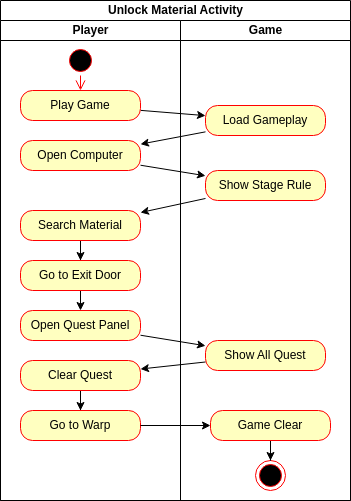

The diagram above was exported from draw.io. Its source (the exported page's mxGraphModel, read from the mxfile embedded in the PNG):
<mxGraphModel dx="1422" dy="844" grid="1" gridSize="10" guides="1" tooltips="1" connect="1" arrows="1" fold="1" page="1" pageScale="1" pageWidth="827" pageHeight="1169" math="0" shadow="0">
  <root>
    <mxCell id="0" />
    <mxCell id="1" parent="0" />
    <mxCell id="6kAzQsbJE28Ya11VsWZI-1" value="Unlock Material Activity" style="swimlane;childLayout=stackLayout;resizeParent=1;resizeParentMax=0;startSize=20;html=1;" parent="1" vertex="1">
      <mxGeometry x="230.00000000000045" y="30" width="350" height="500" as="geometry" />
    </mxCell>
    <mxCell id="6kAzQsbJE28Ya11VsWZI-13" value="" style="rounded=0;orthogonalLoop=1;jettySize=auto;html=1;" parent="6kAzQsbJE28Ya11VsWZI-1" source="6kAzQsbJE28Ya11VsWZI-5" target="6kAzQsbJE28Ya11VsWZI-9" edge="1">
      <mxGeometry relative="1" as="geometry" />
    </mxCell>
    <mxCell id="6kAzQsbJE28Ya11VsWZI-2" value="Player" style="swimlane;startSize=20;html=1;" parent="6kAzQsbJE28Ya11VsWZI-1" vertex="1">
      <mxGeometry y="20" width="180" height="480" as="geometry" />
    </mxCell>
    <mxCell id="6kAzQsbJE28Ya11VsWZI-3" value="" style="ellipse;html=1;shape=startState;fillColor=#000000;strokeColor=#ff0000;" parent="6kAzQsbJE28Ya11VsWZI-2" vertex="1">
      <mxGeometry x="64.99999999999955" y="25" width="30" height="30" as="geometry" />
    </mxCell>
    <mxCell id="6kAzQsbJE28Ya11VsWZI-4" value="" style="edgeStyle=orthogonalEdgeStyle;html=1;verticalAlign=bottom;endArrow=open;endSize=8;strokeColor=#ff0000;rounded=0;" parent="6kAzQsbJE28Ya11VsWZI-2" source="6kAzQsbJE28Ya11VsWZI-3" target="6kAzQsbJE28Ya11VsWZI-5" edge="1">
      <mxGeometry relative="1" as="geometry">
        <mxPoint x="59.999999999999545" y="85" as="targetPoint" />
      </mxGeometry>
    </mxCell>
    <mxCell id="6kAzQsbJE28Ya11VsWZI-5" value="Play Game" style="rounded=1;whiteSpace=wrap;html=1;arcSize=40;fontColor=#000000;fillColor=#ffffc0;strokeColor=#ff0000;" parent="6kAzQsbJE28Ya11VsWZI-2" vertex="1">
      <mxGeometry x="20" y="70" width="120" height="30" as="geometry" />
    </mxCell>
    <mxCell id="Zr8XxNL40BcXTtyWGKCB-1" value="Open Computer" style="rounded=1;whiteSpace=wrap;html=1;arcSize=40;fontColor=#000000;fillColor=#ffffc0;strokeColor=#ff0000;" vertex="1" parent="6kAzQsbJE28Ya11VsWZI-2">
      <mxGeometry x="20" y="120" width="120" height="30" as="geometry" />
    </mxCell>
    <mxCell id="Zr8XxNL40BcXTtyWGKCB-9" style="edgeStyle=orthogonalEdgeStyle;rounded=0;orthogonalLoop=1;jettySize=auto;html=1;" edge="1" parent="6kAzQsbJE28Ya11VsWZI-2" source="Zr8XxNL40BcXTtyWGKCB-5" target="Zr8XxNL40BcXTtyWGKCB-7">
      <mxGeometry relative="1" as="geometry" />
    </mxCell>
    <mxCell id="Zr8XxNL40BcXTtyWGKCB-15" value="" style="edgeStyle=orthogonalEdgeStyle;rounded=0;orthogonalLoop=1;jettySize=auto;html=1;" edge="1" parent="6kAzQsbJE28Ya11VsWZI-2" source="Zr8XxNL40BcXTtyWGKCB-5" target="Zr8XxNL40BcXTtyWGKCB-8">
      <mxGeometry relative="1" as="geometry" />
    </mxCell>
    <mxCell id="Zr8XxNL40BcXTtyWGKCB-5" value="Search Material" style="rounded=1;whiteSpace=wrap;html=1;arcSize=40;fontColor=#000000;fillColor=#ffffc0;strokeColor=#ff0000;" vertex="1" parent="6kAzQsbJE28Ya11VsWZI-2">
      <mxGeometry x="20" y="190" width="120" height="30" as="geometry" />
    </mxCell>
    <mxCell id="Zr8XxNL40BcXTtyWGKCB-7" value="Go to Exit Door" style="rounded=1;whiteSpace=wrap;html=1;arcSize=40;fontColor=#000000;fillColor=#ffffc0;strokeColor=#ff0000;" vertex="1" parent="6kAzQsbJE28Ya11VsWZI-2">
      <mxGeometry x="20" y="240" width="120" height="30" as="geometry" />
    </mxCell>
    <mxCell id="Zr8XxNL40BcXTtyWGKCB-8" value="Open Quest Panel" style="rounded=1;whiteSpace=wrap;html=1;arcSize=40;fontColor=#000000;fillColor=#ffffc0;strokeColor=#ff0000;" vertex="1" parent="6kAzQsbJE28Ya11VsWZI-2">
      <mxGeometry x="20" y="290" width="120" height="30" as="geometry" />
    </mxCell>
    <mxCell id="Zr8XxNL40BcXTtyWGKCB-24" style="edgeStyle=orthogonalEdgeStyle;rounded=0;orthogonalLoop=1;jettySize=auto;html=1;" edge="1" parent="6kAzQsbJE28Ya11VsWZI-2" source="Zr8XxNL40BcXTtyWGKCB-19" target="Zr8XxNL40BcXTtyWGKCB-22">
      <mxGeometry relative="1" as="geometry" />
    </mxCell>
    <mxCell id="Zr8XxNL40BcXTtyWGKCB-19" value="Clear Quest" style="rounded=1;whiteSpace=wrap;html=1;arcSize=40;fontColor=#000000;fillColor=#ffffc0;strokeColor=#ff0000;" vertex="1" parent="6kAzQsbJE28Ya11VsWZI-2">
      <mxGeometry x="20" y="340" width="120" height="30" as="geometry" />
    </mxCell>
    <mxCell id="Zr8XxNL40BcXTtyWGKCB-22" value="Go to Warp" style="rounded=1;whiteSpace=wrap;html=1;arcSize=40;fontColor=#000000;fillColor=#ffffc0;strokeColor=#ff0000;" vertex="1" parent="6kAzQsbJE28Ya11VsWZI-2">
      <mxGeometry x="20" y="390" width="120" height="30" as="geometry" />
    </mxCell>
    <mxCell id="6kAzQsbJE28Ya11VsWZI-8" value="Game" style="swimlane;startSize=20;html=1;" parent="6kAzQsbJE28Ya11VsWZI-1" vertex="1">
      <mxGeometry x="180" y="20" width="170" height="480" as="geometry" />
    </mxCell>
    <mxCell id="6kAzQsbJE28Ya11VsWZI-9" value="Load Gameplay" style="rounded=1;whiteSpace=wrap;html=1;arcSize=40;fontColor=#000000;fillColor=#ffffc0;strokeColor=#ff0000;" parent="6kAzQsbJE28Ya11VsWZI-8" vertex="1">
      <mxGeometry x="25" y="85" width="120" height="30" as="geometry" />
    </mxCell>
    <mxCell id="Zr8XxNL40BcXTtyWGKCB-3" value="Show Stage Rule" style="rounded=1;whiteSpace=wrap;html=1;arcSize=40;fontColor=#000000;fillColor=#ffffc0;strokeColor=#ff0000;" vertex="1" parent="6kAzQsbJE28Ya11VsWZI-8">
      <mxGeometry x="25" y="150" width="120" height="30" as="geometry" />
    </mxCell>
    <mxCell id="Zr8XxNL40BcXTtyWGKCB-17" value="Show All Quest" style="rounded=1;whiteSpace=wrap;html=1;arcSize=40;fontColor=#000000;fillColor=#ffffc0;strokeColor=#ff0000;" vertex="1" parent="6kAzQsbJE28Ya11VsWZI-8">
      <mxGeometry x="25" y="320" width="120" height="30" as="geometry" />
    </mxCell>
    <mxCell id="IiALGhamDIEmAQqTgKuS-22" value="" style="ellipse;html=1;shape=endState;fillColor=#000000;strokeColor=#ff0000;" parent="6kAzQsbJE28Ya11VsWZI-8" vertex="1">
      <mxGeometry x="74.99999999999955" y="440" width="30" height="30" as="geometry" />
    </mxCell>
    <mxCell id="Zr8XxNL40BcXTtyWGKCB-27" style="edgeStyle=orthogonalEdgeStyle;rounded=0;orthogonalLoop=1;jettySize=auto;html=1;" edge="1" parent="6kAzQsbJE28Ya11VsWZI-8" source="Zr8XxNL40BcXTtyWGKCB-25" target="IiALGhamDIEmAQqTgKuS-22">
      <mxGeometry relative="1" as="geometry" />
    </mxCell>
    <mxCell id="Zr8XxNL40BcXTtyWGKCB-25" value="Game Clear" style="rounded=1;whiteSpace=wrap;html=1;arcSize=40;fontColor=#000000;fillColor=#ffffc0;strokeColor=#ff0000;" vertex="1" parent="6kAzQsbJE28Ya11VsWZI-8">
      <mxGeometry x="30" y="390" width="120" height="30" as="geometry" />
    </mxCell>
    <mxCell id="Zr8XxNL40BcXTtyWGKCB-2" style="rounded=0;orthogonalLoop=1;jettySize=auto;html=1;" edge="1" parent="6kAzQsbJE28Ya11VsWZI-1" source="6kAzQsbJE28Ya11VsWZI-9" target="Zr8XxNL40BcXTtyWGKCB-1">
      <mxGeometry relative="1" as="geometry" />
    </mxCell>
    <mxCell id="Zr8XxNL40BcXTtyWGKCB-4" style="rounded=0;orthogonalLoop=1;jettySize=auto;html=1;" edge="1" parent="6kAzQsbJE28Ya11VsWZI-1" source="Zr8XxNL40BcXTtyWGKCB-1" target="Zr8XxNL40BcXTtyWGKCB-3">
      <mxGeometry relative="1" as="geometry" />
    </mxCell>
    <mxCell id="Zr8XxNL40BcXTtyWGKCB-6" style="rounded=0;orthogonalLoop=1;jettySize=auto;html=1;" edge="1" parent="6kAzQsbJE28Ya11VsWZI-1" source="Zr8XxNL40BcXTtyWGKCB-3" target="Zr8XxNL40BcXTtyWGKCB-5">
      <mxGeometry relative="1" as="geometry" />
    </mxCell>
    <mxCell id="Zr8XxNL40BcXTtyWGKCB-18" style="rounded=0;orthogonalLoop=1;jettySize=auto;html=1;" edge="1" parent="6kAzQsbJE28Ya11VsWZI-1" source="Zr8XxNL40BcXTtyWGKCB-8" target="Zr8XxNL40BcXTtyWGKCB-17">
      <mxGeometry relative="1" as="geometry" />
    </mxCell>
    <mxCell id="Zr8XxNL40BcXTtyWGKCB-20" style="rounded=0;orthogonalLoop=1;jettySize=auto;html=1;" edge="1" parent="6kAzQsbJE28Ya11VsWZI-1" source="Zr8XxNL40BcXTtyWGKCB-17" target="Zr8XxNL40BcXTtyWGKCB-19">
      <mxGeometry relative="1" as="geometry" />
    </mxCell>
    <mxCell id="Zr8XxNL40BcXTtyWGKCB-26" style="edgeStyle=orthogonalEdgeStyle;rounded=0;orthogonalLoop=1;jettySize=auto;html=1;" edge="1" parent="6kAzQsbJE28Ya11VsWZI-1" source="Zr8XxNL40BcXTtyWGKCB-22" target="Zr8XxNL40BcXTtyWGKCB-25">
      <mxGeometry relative="1" as="geometry" />
    </mxCell>
  </root>
</mxGraphModel>